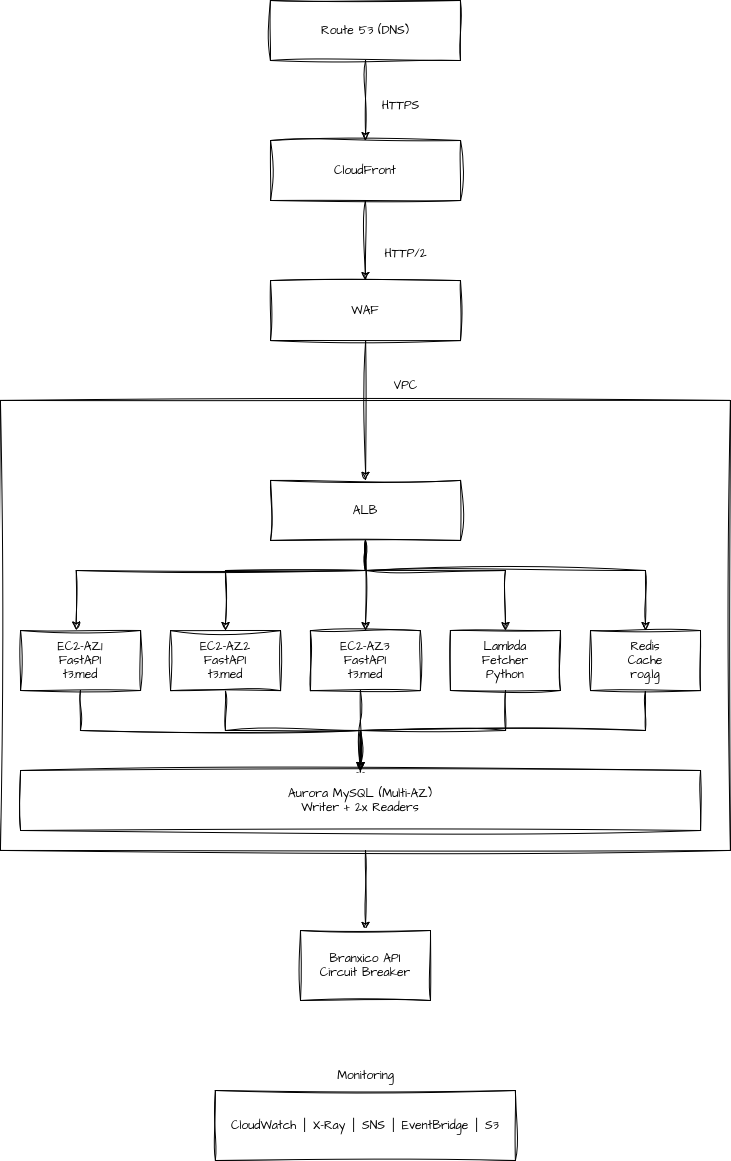

The diagram above was exported from draw.io. Its source (the exported page's mxGraphModel, read from the mxfile embedded in the PNG):
<mxGraphModel dx="2868" dy="1830" grid="1" gridSize="10" guides="1" tooltips="1" connect="1" arrows="1" fold="1" page="1" pageScale="1" pageWidth="17000" pageHeight="1100" math="0" shadow="0">
  <root>
    <mxCell id="0" />
    <mxCell id="1" parent="0" />
    <mxCell id="JaEmSRpdzLBqM6PAVgtg-39" value="" style="edgeStyle=orthogonalEdgeStyle;rounded=0;sketch=1;hachureGap=4;jiggle=2;curveFitting=1;orthogonalLoop=1;jettySize=auto;html=1;fontFamily=Architects Daughter;fontSource=https%3A%2F%2Ffonts.googleapis.com%2Fcss%3Ffamily%3DArchitects%2BDaughter;" edge="1" parent="1" source="JaEmSRpdzLBqM6PAVgtg-15" target="JaEmSRpdzLBqM6PAVgtg-38">
      <mxGeometry relative="1" as="geometry" />
    </mxCell>
    <mxCell id="JaEmSRpdzLBqM6PAVgtg-15" value="" style="rounded=0;whiteSpace=wrap;html=1;sketch=1;hachureGap=4;jiggle=2;curveFitting=1;fontFamily=Architects Daughter;fontSource=https%3A%2F%2Ffonts.googleapis.com%2Fcss%3Ffamily%3DArchitects%2BDaughter;" vertex="1" parent="1">
      <mxGeometry x="320" y="840" width="730" height="450" as="geometry" />
    </mxCell>
    <mxCell id="JaEmSRpdzLBqM6PAVgtg-6" value="" style="edgeStyle=orthogonalEdgeStyle;rounded=0;sketch=1;hachureGap=4;jiggle=2;curveFitting=1;orthogonalLoop=1;jettySize=auto;html=1;fontFamily=Architects Daughter;fontSource=https%3A%2F%2Ffonts.googleapis.com%2Fcss%3Ffamily%3DArchitects%2BDaughter;" edge="1" parent="1" source="JaEmSRpdzLBqM6PAVgtg-4" target="JaEmSRpdzLBqM6PAVgtg-5">
      <mxGeometry relative="1" as="geometry" />
    </mxCell>
    <mxCell id="JaEmSRpdzLBqM6PAVgtg-4" value="Route 53 (DNS)" style="rounded=0;whiteSpace=wrap;html=1;sketch=1;hachureGap=4;jiggle=2;curveFitting=1;fontFamily=Architects Daughter;fontSource=https%3A%2F%2Ffonts.googleapis.com%2Fcss%3Ffamily%3DArchitects%2BDaughter;" vertex="1" parent="1">
      <mxGeometry x="590" y="440" width="190" height="60" as="geometry" />
    </mxCell>
    <mxCell id="JaEmSRpdzLBqM6PAVgtg-9" value="" style="edgeStyle=orthogonalEdgeStyle;rounded=0;sketch=1;hachureGap=4;jiggle=2;curveFitting=1;orthogonalLoop=1;jettySize=auto;html=1;fontFamily=Architects Daughter;fontSource=https%3A%2F%2Ffonts.googleapis.com%2Fcss%3Ffamily%3DArchitects%2BDaughter;" edge="1" parent="1" source="JaEmSRpdzLBqM6PAVgtg-5" target="JaEmSRpdzLBqM6PAVgtg-8">
      <mxGeometry relative="1" as="geometry" />
    </mxCell>
    <mxCell id="JaEmSRpdzLBqM6PAVgtg-5" value="CloudFront" style="rounded=0;whiteSpace=wrap;html=1;sketch=1;hachureGap=4;jiggle=2;curveFitting=1;fontFamily=Architects Daughter;fontSource=https%3A%2F%2Ffonts.googleapis.com%2Fcss%3Ffamily%3DArchitects%2BDaughter;" vertex="1" parent="1">
      <mxGeometry x="590" y="580" width="190" height="60" as="geometry" />
    </mxCell>
    <mxCell id="JaEmSRpdzLBqM6PAVgtg-7" value="HTTPS" style="text;html=1;align=center;verticalAlign=middle;resizable=0;points=[];autosize=1;strokeColor=none;fillColor=none;fontFamily=Architects Daughter;fontSource=https%3A%2F%2Ffonts.googleapis.com%2Fcss%3Ffamily%3DArchitects%2BDaughter;sketch=1;curveFitting=1;jiggle=2;" vertex="1" parent="1">
      <mxGeometry x="690" y="530" width="60" height="30" as="geometry" />
    </mxCell>
    <mxCell id="JaEmSRpdzLBqM6PAVgtg-14" value="" style="edgeStyle=orthogonalEdgeStyle;rounded=0;sketch=1;hachureGap=4;jiggle=2;curveFitting=1;orthogonalLoop=1;jettySize=auto;html=1;fontFamily=Architects Daughter;fontSource=https%3A%2F%2Ffonts.googleapis.com%2Fcss%3Ffamily%3DArchitects%2BDaughter;" edge="1" parent="1" source="JaEmSRpdzLBqM6PAVgtg-8" target="JaEmSRpdzLBqM6PAVgtg-13">
      <mxGeometry relative="1" as="geometry" />
    </mxCell>
    <mxCell id="JaEmSRpdzLBqM6PAVgtg-8" value="WAF" style="rounded=0;whiteSpace=wrap;html=1;sketch=1;hachureGap=4;jiggle=2;curveFitting=1;fontFamily=Architects Daughter;fontSource=https%3A%2F%2Ffonts.googleapis.com%2Fcss%3Ffamily%3DArchitects%2BDaughter;" vertex="1" parent="1">
      <mxGeometry x="590" y="720" width="190" height="60" as="geometry" />
    </mxCell>
    <mxCell id="JaEmSRpdzLBqM6PAVgtg-10" value="HTTP/2" style="text;html=1;align=center;verticalAlign=middle;resizable=0;points=[];autosize=1;strokeColor=none;fillColor=none;fontFamily=Architects Daughter;fontSource=https%3A%2F%2Ffonts.googleapis.com%2Fcss%3Ffamily%3DArchitects%2BDaughter;sketch=1;curveFitting=1;jiggle=2;" vertex="1" parent="1">
      <mxGeometry x="690" y="678" width="70" height="30" as="geometry" />
    </mxCell>
    <mxCell id="JaEmSRpdzLBqM6PAVgtg-22" value="" style="edgeStyle=orthogonalEdgeStyle;rounded=0;sketch=1;hachureGap=4;jiggle=2;curveFitting=1;orthogonalLoop=1;jettySize=auto;html=1;fontFamily=Architects Daughter;fontSource=https%3A%2F%2Ffonts.googleapis.com%2Fcss%3Ffamily%3DArchitects%2BDaughter;" edge="1" parent="1" source="JaEmSRpdzLBqM6PAVgtg-13" target="JaEmSRpdzLBqM6PAVgtg-20">
      <mxGeometry relative="1" as="geometry">
        <Array as="points">
          <mxPoint x="685" y="1010" />
          <mxPoint x="545" y="1010" />
        </Array>
      </mxGeometry>
    </mxCell>
    <mxCell id="JaEmSRpdzLBqM6PAVgtg-25" style="edgeStyle=orthogonalEdgeStyle;rounded=0;sketch=1;hachureGap=4;jiggle=2;curveFitting=1;orthogonalLoop=1;jettySize=auto;html=1;entryX=0.5;entryY=0;entryDx=0;entryDy=0;fontFamily=Architects Daughter;fontSource=https%3A%2F%2Ffonts.googleapis.com%2Fcss%3Ffamily%3DArchitects%2BDaughter;" edge="1" parent="1" source="JaEmSRpdzLBqM6PAVgtg-13" target="JaEmSRpdzLBqM6PAVgtg-24">
      <mxGeometry relative="1" as="geometry">
        <Array as="points">
          <mxPoint x="685" y="1000" />
          <mxPoint x="685" y="1000" />
        </Array>
      </mxGeometry>
    </mxCell>
    <mxCell id="JaEmSRpdzLBqM6PAVgtg-27" style="edgeStyle=orthogonalEdgeStyle;rounded=0;sketch=1;hachureGap=4;jiggle=2;curveFitting=1;orthogonalLoop=1;jettySize=auto;html=1;entryX=0.5;entryY=0;entryDx=0;entryDy=0;fontFamily=Architects Daughter;fontSource=https%3A%2F%2Ffonts.googleapis.com%2Fcss%3Ffamily%3DArchitects%2BDaughter;" edge="1" parent="1" source="JaEmSRpdzLBqM6PAVgtg-13" target="JaEmSRpdzLBqM6PAVgtg-26">
      <mxGeometry relative="1" as="geometry">
        <Array as="points">
          <mxPoint x="685" y="1010" />
          <mxPoint x="825" y="1010" />
        </Array>
      </mxGeometry>
    </mxCell>
    <mxCell id="JaEmSRpdzLBqM6PAVgtg-29" style="edgeStyle=orthogonalEdgeStyle;rounded=0;sketch=1;hachureGap=4;jiggle=2;curveFitting=1;orthogonalLoop=1;jettySize=auto;html=1;entryX=0.5;entryY=0;entryDx=0;entryDy=0;fontFamily=Architects Daughter;fontSource=https%3A%2F%2Ffonts.googleapis.com%2Fcss%3Ffamily%3DArchitects%2BDaughter;" edge="1" parent="1" source="JaEmSRpdzLBqM6PAVgtg-13" target="JaEmSRpdzLBqM6PAVgtg-28">
      <mxGeometry relative="1" as="geometry">
        <Array as="points">
          <mxPoint x="685" y="1010" />
          <mxPoint x="965" y="1010" />
        </Array>
      </mxGeometry>
    </mxCell>
    <mxCell id="JaEmSRpdzLBqM6PAVgtg-13" value="ALB" style="rounded=0;whiteSpace=wrap;html=1;sketch=1;hachureGap=4;jiggle=2;curveFitting=1;fontFamily=Architects Daughter;fontSource=https%3A%2F%2Ffonts.googleapis.com%2Fcss%3Ffamily%3DArchitects%2BDaughter;" vertex="1" parent="1">
      <mxGeometry x="590" y="920" width="190" height="60" as="geometry" />
    </mxCell>
    <mxCell id="JaEmSRpdzLBqM6PAVgtg-31" value="" style="edgeStyle=orthogonalEdgeStyle;rounded=0;sketch=1;hachureGap=4;jiggle=2;curveFitting=1;orthogonalLoop=1;jettySize=auto;html=1;fontFamily=Architects Daughter;fontSource=https%3A%2F%2Ffonts.googleapis.com%2Fcss%3Ffamily%3DArchitects%2BDaughter;" edge="1" parent="1" source="JaEmSRpdzLBqM6PAVgtg-16" target="JaEmSRpdzLBqM6PAVgtg-30">
      <mxGeometry relative="1" as="geometry" />
    </mxCell>
    <mxCell id="JaEmSRpdzLBqM6PAVgtg-16" value="&lt;div&gt;EC2-AZ1&lt;/div&gt;&lt;div&gt;FastAPI&lt;/div&gt;&lt;div&gt;t3.med&lt;/div&gt;" style="rounded=0;whiteSpace=wrap;html=1;sketch=1;hachureGap=4;jiggle=2;curveFitting=1;fontFamily=Architects Daughter;fontSource=https%3A%2F%2Ffonts.googleapis.com%2Fcss%3Ffamily%3DArchitects%2BDaughter;" vertex="1" parent="1">
      <mxGeometry x="340" y="1070" width="120" height="60" as="geometry" />
    </mxCell>
    <mxCell id="JaEmSRpdzLBqM6PAVgtg-32" style="edgeStyle=orthogonalEdgeStyle;rounded=0;sketch=1;hachureGap=4;jiggle=2;curveFitting=1;orthogonalLoop=1;jettySize=auto;html=1;entryX=0.5;entryY=0;entryDx=0;entryDy=0;fontFamily=Architects Daughter;fontSource=https%3A%2F%2Ffonts.googleapis.com%2Fcss%3Ffamily%3DArchitects%2BDaughter;" edge="1" parent="1" source="JaEmSRpdzLBqM6PAVgtg-20" target="JaEmSRpdzLBqM6PAVgtg-30">
      <mxGeometry relative="1" as="geometry" />
    </mxCell>
    <mxCell id="JaEmSRpdzLBqM6PAVgtg-20" value="&lt;div&gt;EC2-AZ2&lt;/div&gt;&lt;div&gt;FastAPI&lt;/div&gt;&lt;div&gt;t3.med&lt;/div&gt;" style="rounded=0;whiteSpace=wrap;html=1;sketch=1;hachureGap=4;jiggle=2;curveFitting=1;fontFamily=Architects Daughter;fontSource=https%3A%2F%2Ffonts.googleapis.com%2Fcss%3Ffamily%3DArchitects%2BDaughter;" vertex="1" parent="1">
      <mxGeometry x="490" y="1070" width="110" height="60" as="geometry" />
    </mxCell>
    <mxCell id="JaEmSRpdzLBqM6PAVgtg-33" style="edgeStyle=orthogonalEdgeStyle;rounded=0;sketch=1;hachureGap=4;jiggle=2;curveFitting=1;orthogonalLoop=1;jettySize=auto;html=1;fontFamily=Architects Daughter;fontSource=https%3A%2F%2Ffonts.googleapis.com%2Fcss%3Ffamily%3DArchitects%2BDaughter;" edge="1" parent="1" source="JaEmSRpdzLBqM6PAVgtg-24">
      <mxGeometry relative="1" as="geometry">
        <mxPoint x="680" y="1220" as="targetPoint" />
        <Array as="points">
          <mxPoint x="680" y="1160" />
          <mxPoint x="680" y="1160" />
        </Array>
      </mxGeometry>
    </mxCell>
    <mxCell id="JaEmSRpdzLBqM6PAVgtg-24" value="&lt;div&gt;EC2-AZ3&lt;/div&gt;&lt;div&gt;FastAPI&lt;/div&gt;&lt;div&gt;t3.med&lt;/div&gt;" style="rounded=0;whiteSpace=wrap;html=1;sketch=1;hachureGap=4;jiggle=2;curveFitting=1;fontFamily=Architects Daughter;fontSource=https%3A%2F%2Ffonts.googleapis.com%2Fcss%3Ffamily%3DArchitects%2BDaughter;" vertex="1" parent="1">
      <mxGeometry x="630" y="1070" width="110" height="60" as="geometry" />
    </mxCell>
    <mxCell id="JaEmSRpdzLBqM6PAVgtg-34" style="edgeStyle=orthogonalEdgeStyle;rounded=0;sketch=1;hachureGap=4;jiggle=2;curveFitting=1;orthogonalLoop=1;jettySize=auto;html=1;entryX=0.5;entryY=0;entryDx=0;entryDy=0;fontFamily=Architects Daughter;fontSource=https%3A%2F%2Ffonts.googleapis.com%2Fcss%3Ffamily%3DArchitects%2BDaughter;" edge="1" parent="1" source="JaEmSRpdzLBqM6PAVgtg-26" target="JaEmSRpdzLBqM6PAVgtg-30">
      <mxGeometry relative="1" as="geometry" />
    </mxCell>
    <mxCell id="JaEmSRpdzLBqM6PAVgtg-26" value="&lt;div&gt;Lambda&lt;/div&gt;&lt;div&gt;Fetcher&lt;/div&gt;&lt;div&gt;Python&lt;/div&gt;" style="rounded=0;whiteSpace=wrap;html=1;sketch=1;hachureGap=4;jiggle=2;curveFitting=1;fontFamily=Architects Daughter;fontSource=https%3A%2F%2Ffonts.googleapis.com%2Fcss%3Ffamily%3DArchitects%2BDaughter;" vertex="1" parent="1">
      <mxGeometry x="770" y="1070" width="110" height="60" as="geometry" />
    </mxCell>
    <mxCell id="JaEmSRpdzLBqM6PAVgtg-35" style="edgeStyle=orthogonalEdgeStyle;rounded=0;sketch=1;hachureGap=4;jiggle=2;curveFitting=1;orthogonalLoop=1;jettySize=auto;html=1;entryX=0.5;entryY=0;entryDx=0;entryDy=0;fontFamily=Architects Daughter;fontSource=https%3A%2F%2Ffonts.googleapis.com%2Fcss%3Ffamily%3DArchitects%2BDaughter;" edge="1" parent="1" source="JaEmSRpdzLBqM6PAVgtg-28" target="JaEmSRpdzLBqM6PAVgtg-30">
      <mxGeometry relative="1" as="geometry" />
    </mxCell>
    <mxCell id="JaEmSRpdzLBqM6PAVgtg-28" value="&lt;div&gt;Redis&lt;/div&gt;&lt;div&gt;Cache&lt;/div&gt;&lt;div&gt;rog.lg&lt;/div&gt;" style="rounded=0;whiteSpace=wrap;html=1;sketch=1;hachureGap=4;jiggle=2;curveFitting=1;fontFamily=Architects Daughter;fontSource=https%3A%2F%2Ffonts.googleapis.com%2Fcss%3Ffamily%3DArchitects%2BDaughter;" vertex="1" parent="1">
      <mxGeometry x="910" y="1070" width="110" height="60" as="geometry" />
    </mxCell>
    <mxCell id="JaEmSRpdzLBqM6PAVgtg-30" value="&lt;div&gt;Aurora MySQL (Multi-AZ)&lt;/div&gt;&lt;div&gt;Writer + 2x Readers&lt;/div&gt;" style="rounded=0;whiteSpace=wrap;html=1;sketch=1;hachureGap=4;jiggle=2;curveFitting=1;fontFamily=Architects Daughter;fontSource=https%3A%2F%2Ffonts.googleapis.com%2Fcss%3Ffamily%3DArchitects%2BDaughter;" vertex="1" parent="1">
      <mxGeometry x="340" y="1210" width="680" height="60" as="geometry" />
    </mxCell>
    <mxCell id="JaEmSRpdzLBqM6PAVgtg-36" style="edgeStyle=orthogonalEdgeStyle;rounded=0;sketch=1;hachureGap=4;jiggle=2;curveFitting=1;orthogonalLoop=1;jettySize=auto;html=1;entryX=0.464;entryY=-0.006;entryDx=0;entryDy=0;entryPerimeter=0;fontFamily=Architects Daughter;fontSource=https%3A%2F%2Ffonts.googleapis.com%2Fcss%3Ffamily%3DArchitects%2BDaughter;" edge="1" parent="1" source="JaEmSRpdzLBqM6PAVgtg-13" target="JaEmSRpdzLBqM6PAVgtg-16">
      <mxGeometry relative="1" as="geometry">
        <Array as="points">
          <mxPoint x="685" y="1010" />
          <mxPoint x="396" y="1010" />
        </Array>
      </mxGeometry>
    </mxCell>
    <mxCell id="JaEmSRpdzLBqM6PAVgtg-37" value="VPC" style="text;html=1;align=center;verticalAlign=middle;resizable=0;points=[];autosize=1;strokeColor=none;fillColor=none;fontFamily=Architects Daughter;fontSource=https%3A%2F%2Ffonts.googleapis.com%2Fcss%3Ffamily%3DArchitects%2BDaughter;sketch=1;curveFitting=1;jiggle=2;" vertex="1" parent="1">
      <mxGeometry x="700" y="810" width="50" height="30" as="geometry" />
    </mxCell>
    <mxCell id="JaEmSRpdzLBqM6PAVgtg-38" value="&lt;div&gt;Branxico API&lt;/div&gt;&lt;div&gt;Circuit Breaker&lt;/div&gt;" style="rounded=0;whiteSpace=wrap;html=1;sketch=1;hachureGap=4;jiggle=2;curveFitting=1;fontFamily=Architects Daughter;fontSource=https%3A%2F%2Ffonts.googleapis.com%2Fcss%3Ffamily%3DArchitects%2BDaughter;" vertex="1" parent="1">
      <mxGeometry x="620" y="1370" width="130" height="70" as="geometry" />
    </mxCell>
    <mxCell id="JaEmSRpdzLBqM6PAVgtg-40" value="&lt;span&gt;&lt;/span&gt;&lt;span&gt; CloudWatch │ X-Ray │ SNS │ EventBridge │ S3 &lt;br&gt;&lt;/span&gt;" style="rounded=0;whiteSpace=wrap;html=1;sketch=1;hachureGap=4;jiggle=2;curveFitting=1;fontFamily=Architects Daughter;fontSource=https%3A%2F%2Ffonts.googleapis.com%2Fcss%3Ffamily%3DArchitects%2BDaughter;" vertex="1" parent="1">
      <mxGeometry x="535" y="1530" width="300" height="70" as="geometry" />
    </mxCell>
    <mxCell id="JaEmSRpdzLBqM6PAVgtg-42" value="Monitoring" style="text;html=1;align=center;verticalAlign=middle;resizable=0;points=[];autosize=1;strokeColor=none;fillColor=none;fontFamily=Architects Daughter;fontSource=https%3A%2F%2Ffonts.googleapis.com%2Fcss%3Ffamily%3DArchitects%2BDaughter;sketch=1;curveFitting=1;jiggle=2;" vertex="1" parent="1">
      <mxGeometry x="645" y="1500" width="80" height="30" as="geometry" />
    </mxCell>
  </root>
</mxGraphModel>